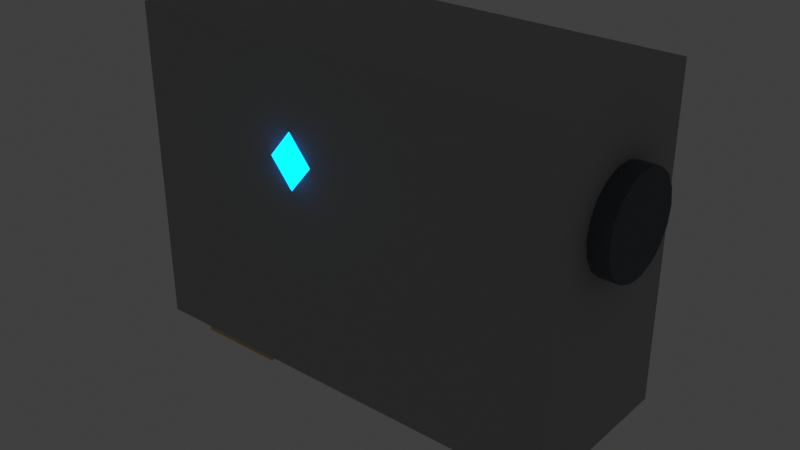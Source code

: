 # Source: SM_MKG_SparkPistol_A01.blend  (saved by Blender 5.1.30; exported with 4.5.12 LTS)
import bpy
from mathutils import Matrix  # noqa: F401  (used for matrix-valued properties, if any)

bpy.ops.wm.read_factory_settings(use_empty=True)
scene = bpy.context.scene
scene.name = 'Scene'

# ---- collections
col_collection = bpy.data.collections.new('Collection'); scene.collection.children.link(col_collection)

# ---- materials (node trees are filled in below, after node groups)
mat_m_aet_darkiron_a01_006 = bpy.data.materials.new('M_AET_DarkIron_A01.006')
mat_m_aet_darkiron_a01_006.diffuse_color = (0.08, 0.09, 0.1, 1.0)
mat_m_aet_brass_a01_006 = bpy.data.materials.new('M_AET_Brass_A01.006')
mat_m_aet_brass_a01_006.diffuse_color = (0.74, 0.5, 0.2, 1.0)
mat_m_aet_leather_dark_a01_006 = bpy.data.materials.new('M_AET_Leather_Dark_A01.006')
mat_m_aet_leather_dark_a01_006.diffuse_color = (0.19, 0.11, 0.07, 1.0)
mat_m_aet_aetheriumglow_blue_a01_006 = bpy.data.materials.new('M_AET_AetheriumGlow_Blue_A01.006')
mat_m_aet_aetheriumglow_blue_a01_006.diffuse_color = (0.05, 0.34, 0.9, 1.0)
mat_m_aet_stone_handpainted_a01_006 = bpy.data.materials.new('M_AET_Stone_Handpainted_A01.006')
mat_m_aet_stone_handpainted_a01_006.diffuse_color = (0.34, 0.35, 0.34, 1.0)

# ---- material node trees
mat_m_aet_darkiron_a01_006.use_nodes = True; mat_m_aet_darkiron_a01_006.node_tree.nodes.clear()
_N = mat_m_aet_darkiron_a01_006.node_tree.nodes; _L = mat_m_aet_darkiron_a01_006.node_tree.links
n0 = _N.new('ShaderNodeBsdfPrincipled'); n0.name = 'Principled BSDF'; n0.location = (-200, 100)
n0.inputs[0].default_value = (0.08, 0.09, 0.1, 1.0)
n0.inputs[2].default_value = 0.82
n1 = _N.new('ShaderNodeOutputMaterial'); n1.name = 'Material Output'; n1.location = (200, 100)
_L.new(n0.outputs[0], n1.inputs[0])
n1.is_active_output = True
mat_m_aet_brass_a01_006.use_nodes = True; mat_m_aet_brass_a01_006.node_tree.nodes.clear()
_N = mat_m_aet_brass_a01_006.node_tree.nodes; _L = mat_m_aet_brass_a01_006.node_tree.links
n0 = _N.new('ShaderNodeBsdfPrincipled'); n0.name = 'Principled BSDF'; n0.location = (-200, 100)
n0.inputs[0].default_value = (0.74, 0.5, 0.2, 1.0)
n0.inputs[2].default_value = 0.82
n1 = _N.new('ShaderNodeOutputMaterial'); n1.name = 'Material Output'; n1.location = (200, 100)
_L.new(n0.outputs[0], n1.inputs[0])
n1.is_active_output = True
mat_m_aet_leather_dark_a01_006.use_nodes = True; mat_m_aet_leather_dark_a01_006.node_tree.nodes.clear()
_N = mat_m_aet_leather_dark_a01_006.node_tree.nodes; _L = mat_m_aet_leather_dark_a01_006.node_tree.links
n0 = _N.new('ShaderNodeBsdfPrincipled'); n0.name = 'Principled BSDF'; n0.location = (-200, 100)
n0.inputs[0].default_value = (0.19, 0.11, 0.07, 1.0)
n0.inputs[2].default_value = 0.82
n1 = _N.new('ShaderNodeOutputMaterial'); n1.name = 'Material Output'; n1.location = (200, 100)
_L.new(n0.outputs[0], n1.inputs[0])
n1.is_active_output = True
mat_m_aet_aetheriumglow_blue_a01_006.use_nodes = True; mat_m_aet_aetheriumglow_blue_a01_006.node_tree.nodes.clear()
_N = mat_m_aet_aetheriumglow_blue_a01_006.node_tree.nodes; _L = mat_m_aet_aetheriumglow_blue_a01_006.node_tree.links
n0 = _N.new('ShaderNodeBsdfPrincipled'); n0.name = 'Principled BSDF'; n0.location = (-200, 100)
n0.inputs[0].default_value = (0.05, 0.34, 0.9, 1.0)
n0.inputs[2].default_value = 0.82
n0.inputs[27].default_value = (0.0, 0.8, 2.8, 1.0)
n0.inputs[28].default_value = 1.6
n1 = _N.new('ShaderNodeOutputMaterial'); n1.name = 'Material Output'; n1.location = (200, 100)
_L.new(n0.outputs[0], n1.inputs[0])
n1.is_active_output = True
mat_m_aet_stone_handpainted_a01_006.use_nodes = True; mat_m_aet_stone_handpainted_a01_006.node_tree.nodes.clear()
_N = mat_m_aet_stone_handpainted_a01_006.node_tree.nodes; _L = mat_m_aet_stone_handpainted_a01_006.node_tree.links
n0 = _N.new('ShaderNodeBsdfPrincipled'); n0.name = 'Principled BSDF'; n0.location = (-200, 100)
n0.inputs[0].default_value = (0.34, 0.35, 0.34, 1.0)
n0.inputs[2].default_value = 0.82
n1 = _N.new('ShaderNodeOutputMaterial'); n1.name = 'Material Output'; n1.location = (200, 100)
_L.new(n0.outputs[0], n1.inputs[0])
n1.is_active_output = True

# ---- world
world_world = bpy.data.worlds.new('World'); scene.world = world_world
world_world.use_nodes = True; world_world.node_tree.nodes.clear()
_N = world_world.node_tree.nodes; _L = world_world.node_tree.links
n0 = _N.new('ShaderNodeOutputWorld'); n0.name = 'World Output'; n0.location = (200, 100)
n1 = _N.new('ShaderNodeBackground'); n1.name = 'Background'; n1.location = (-200, 100)
n1.inputs[0].default_value = (0.05088, 0.05088, 0.05088, 1.0)
_L.new(n1.outputs[0], n0.inputs[0])
n0.is_active_output = True
world_world.color = (0.05088, 0.05088, 0.05088)
world_world.sun_shadow_jitter_overblur = 0.0

# ---- meshes
me_barrel_darkiron_thick = bpy.data.meshes.new('Barrel_DarkIron_Thick')
me_barrel_darkiron_thick.from_pydata([(-2.0, 4.8, 8.0), (34.0, 4.8, 8.0), (-2.0, 4.511, 9.642), (34.0, 4.511, 9.642), (-2.0, 3.677, 11.09), (34.0, 3.677, 11.09), (-2.0, 2.4, 12.16), (34.0, 2.4, 12.16), (-2.0, 0.8335, 12.73), (34.0, 0.8335, 12.73), (-2.0, -0.8335, 12.73), (34.0, -0.8335, 12.73), (-2.0, -2.4, 12.16), (34.0, -2.4, 12.16), (-2.0, -3.677, 11.09), (34.0, -3.677, 11.09), (-2.0, -4.511, 9.642), (34.0, -4.511, 9.642), (-2.0, -4.8, 8.0), (34.0, -4.8, 8.0), (-2.0, -4.511, 6.358), (34.0, -4.511, 6.358), (-2.0, -3.677, 4.915), (34.0, -3.677, 4.915), (-2.0, -2.4, 3.843), (34.0, -2.4, 3.843), (-2.0, -0.8335, 3.273), (34.0, -0.8335, 3.273), (-2.0, 0.8335, 3.273), (34.0, 0.8335, 3.273), (-2.0, 2.4, 3.843), (34.0, 2.4, 3.843), (-2.0, 3.677, 4.915), (34.0, 3.677, 4.915), (-2.0, 4.511, 6.358), (34.0, 4.511, 6.358)], [], [(0, 2, 3, 1), (2, 4, 5, 3), (4, 6, 7, 5), (6, 8, 9, 7), (8, 10, 11, 9), (10, 12, 13, 11), (12, 14, 15, 13), (14, 16, 17, 15), (16, 18, 19, 17), (18, 20, 21, 19), (20, 22, 23, 21), (22, 24, 25, 23), (24, 26, 27, 25), (26, 28, 29, 27), (28, 30, 31, 29), (30, 32, 33, 31), (32, 34, 35, 33), (34, 0, 1, 35), (34, 32, 30, 28, 26, 24, 22, 20, 18, 16, 14, 12, 10, 8, 6, 4, 2, 0), (1, 3, 5, 7, 9, 11, 13, 15, 17, 19, 21, 23, 25, 27, 29, 31, 33, 35)])
me_barrel_darkiron_thick.materials.append(mat_m_aet_darkiron_a01_006)
me_barrel_darkiron_thick.update()
me_muzzle_ring_darkiron = bpy.data.meshes.new('Muzzle_Ring_DarkIron')
me_muzzle_ring_darkiron.from_pydata([(32.5, 6.2, 8.0), (39.5, 6.2, 8.0), (32.5, 5.826, 10.12), (39.5, 5.826, 10.12), (32.5, 4.749, 11.99), (39.5, 4.749, 11.99), (32.5, 3.1, 13.37), (39.5, 3.1, 13.37), (32.5, 1.077, 14.11), (39.5, 1.077, 14.11), (32.5, -1.077, 14.11), (39.5, -1.077, 14.11), (32.5, -3.1, 13.37), (39.5, -3.1, 13.37), (32.5, -4.749, 11.99), (39.5, -4.749, 11.99), (32.5, -5.826, 10.12), (39.5, -5.826, 10.12), (32.5, -6.2, 8.0), (39.5, -6.2, 8.0), (32.5, -5.826, 5.879), (39.5, -5.826, 5.879), (32.5, -4.749, 4.015), (39.5, -4.749, 4.015), (32.5, -3.1, 2.631), (39.5, -3.1, 2.631), (32.5, -1.077, 1.894), (39.5, -1.077, 1.894), (32.5, 1.077, 1.894), (39.5, 1.077, 1.894), (32.5, 3.1, 2.631), (39.5, 3.1, 2.631), (32.5, 4.749, 4.015), (39.5, 4.749, 4.015), (32.5, 5.826, 5.879), (39.5, 5.826, 5.879)], [], [(0, 2, 3, 1), (2, 4, 5, 3), (4, 6, 7, 5), (6, 8, 9, 7), (8, 10, 11, 9), (10, 12, 13, 11), (12, 14, 15, 13), (14, 16, 17, 15), (16, 18, 19, 17), (18, 20, 21, 19), (20, 22, 23, 21), (22, 24, 25, 23), (24, 26, 27, 25), (26, 28, 29, 27), (28, 30, 31, 29), (30, 32, 33, 31), (32, 34, 35, 33), (34, 0, 1, 35), (34, 32, 30, 28, 26, 24, 22, 20, 18, 16, 14, 12, 10, 8, 6, 4, 2, 0), (1, 3, 5, 7, 9, 11, 13, 15, 17, 19, 21, 23, 25, 27, 29, 31, 33, 35)])
me_muzzle_ring_darkiron.materials.append(mat_m_aet_darkiron_a01_006)
me_muzzle_ring_darkiron.update()
me_chamber_brass_round = bpy.data.meshes.new('Chamber_Brass_Round')
me_chamber_brass_round.from_pydata([(10.0, -8.5, 8.0), (10.0, 8.5, 8.0), (9.457, -8.5, 11.08), (9.457, 8.5, 11.08), (7.894, -8.5, 13.79), (7.894, 8.5, 13.79), (5.5, -8.5, 15.79), (5.5, 8.5, 15.79), (2.563, -8.5, 16.86), (2.563, 8.5, 16.86), (-0.5628, -8.5, 16.86), (-0.5628, 8.5, 16.86), (-3.5, -8.5, 15.79), (-3.5, 8.5, 15.79), (-5.894, -8.5, 13.79), (-5.894, 8.5, 13.79), (-7.457, -8.5, 11.08), (-7.457, 8.5, 11.08), (-8.0, -8.5, 8.0), (-8.0, 8.5, 8.0), (-7.457, -8.5, 4.922), (-7.457, 8.5, 4.922), (-5.894, -8.5, 2.215), (-5.894, 8.5, 2.215), (-3.5, -8.5, 0.2058), (-3.5, 8.5, 0.2058), (-0.5628, -8.5, -0.8633), (-0.5628, 8.5, -0.8633), (2.563, -8.5, -0.8633), (2.563, 8.5, -0.8633), (5.5, -8.5, 0.2058), (5.5, 8.5, 0.2058), (7.894, -8.5, 2.215), (7.894, 8.5, 2.215), (9.457, -8.5, 4.922), (9.457, 8.5, 4.922)], [], [(0, 2, 3, 1), (2, 4, 5, 3), (4, 6, 7, 5), (6, 8, 9, 7), (8, 10, 11, 9), (10, 12, 13, 11), (12, 14, 15, 13), (14, 16, 17, 15), (16, 18, 19, 17), (18, 20, 21, 19), (20, 22, 23, 21), (22, 24, 25, 23), (24, 26, 27, 25), (26, 28, 29, 27), (28, 30, 31, 29), (30, 32, 33, 31), (32, 34, 35, 33), (34, 0, 1, 35), (34, 32, 30, 28, 26, 24, 22, 20, 18, 16, 14, 12, 10, 8, 6, 4, 2, 0), (1, 3, 5, 7, 9, 11, 13, 15, 17, 19, 21, 23, 25, 27, 29, 31, 33, 35)])
me_chamber_brass_round.materials.append(mat_m_aet_brass_a01_006)
me_chamber_brass_round.update()
me_receiver_darkiron_block = bpy.data.meshes.new('Receiver_DarkIron_Block')
me_receiver_darkiron_block.from_pydata([(-18.0, -7.0, 0.5), (0.0, -7.0, 0.5), (0.0, 7.0, 0.5), (-18.0, 7.0, 0.5), (-18.0, -7.0, 13.5), (0.0, -7.0, 13.5), (0.0, 7.0, 13.5), (-18.0, 7.0, 13.5)], [], [(0, 1, 2, 3), (4, 7, 6, 5), (0, 4, 5, 1), (1, 5, 6, 2), (2, 6, 7, 3), (3, 7, 4, 0)])
me_receiver_darkiron_block.materials.append(mat_m_aet_darkiron_a01_006)
me_receiver_darkiron_block.update()
me_grip_leather_compact = bpy.data.meshes.new('Grip_Leather_Compact')
me_grip_leather_compact.from_pydata([(-18.0, -5.5, -22.5), (-10.0, -5.5, -22.5), (-10.0, 5.5, -22.5), (-18.0, 5.5, -22.5), (-18.0, -5.5, 4.5), (-10.0, -5.5, 4.5), (-10.0, 5.5, 4.5), (-18.0, 5.5, 4.5)], [], [(0, 1, 2, 3), (4, 7, 6, 5), (0, 4, 5, 1), (1, 5, 6, 2), (2, 6, 7, 3), (3, 7, 4, 0)])
me_grip_leather_compact.materials.append(mat_m_aet_leather_dark_a01_006)
me_grip_leather_compact.update()
me_grip_brass_base = bpy.data.meshes.new('Grip_Brass_Base')
me_grip_brass_base.from_pydata([(-20.0, -6.5, -25.0), (-8.0, -6.5, -25.0), (-8.0, 6.5, -25.0), (-20.0, 6.5, -25.0), (-20.0, -6.5, -21.0), (-8.0, -6.5, -21.0), (-8.0, 6.5, -21.0), (-20.0, 6.5, -21.0)], [], [(0, 1, 2, 3), (4, 7, 6, 5), (0, 4, 5, 1), (1, 5, 6, 2), (2, 6, 7, 3), (3, 7, 4, 0)])
me_grip_brass_base.materials.append(mat_m_aet_brass_a01_006)
me_grip_brass_base.update()
me_trigger_guard_brass_front = bpy.data.meshes.new('Trigger_Guard_Brass_Front')
me_trigger_guard_brass_front.from_pydata([(-5.0, -1.5, -13.0), (-1.0, -1.5, -13.0), (-1.0, 1.5, -13.0), (-5.0, 1.5, -13.0), (-5.0, -1.5, -1.0), (-1.0, -1.5, -1.0), (-1.0, 1.5, -1.0), (-5.0, 1.5, -1.0)], [], [(0, 1, 2, 3), (4, 7, 6, 5), (0, 4, 5, 1), (1, 5, 6, 2), (2, 6, 7, 3), (3, 7, 4, 0)])
me_trigger_guard_brass_front.materials.append(mat_m_aet_brass_a01_006)
me_trigger_guard_brass_front.update()
me_trigger_guard_brass_bottom = bpy.data.meshes.new('Trigger_Guard_Brass_Bottom')
me_trigger_guard_brass_bottom.from_pydata([(-14.5, -1.5, -15.0), (-1.5, -1.5, -15.0), (-1.5, 1.5, -15.0), (-14.5, 1.5, -15.0), (-14.5, -1.5, -11.0), (-1.5, -1.5, -11.0), (-1.5, 1.5, -11.0), (-14.5, 1.5, -11.0)], [], [(0, 1, 2, 3), (4, 7, 6, 5), (0, 4, 5, 1), (1, 5, 6, 2), (2, 6, 7, 3), (3, 7, 4, 0)])
me_trigger_guard_brass_bottom.materials.append(mat_m_aet_brass_a01_006)
me_trigger_guard_brass_bottom.update()
me_aetherium_capacitor_side = bpy.data.meshes.new('Aetherium_Capacitor_Side')
me_aetherium_capacitor_side.from_pydata([(2.0, -10.0, 14.0), (7.0, -10.0, 8.0), (2.0, -7.5, 8.0), (-3.0, -10.0, 8.0), (2.0, -12.5, 8.0), (2.0, -10.0, 2.0)], [], [(0, 1, 2), (0, 2, 3), (0, 3, 4), (0, 4, 1), (5, 2, 1), (5, 3, 2), (5, 4, 3), (5, 1, 4)])
me_aetherium_capacitor_side.materials.append(mat_m_aet_aetheriumglow_blue_a01_006)
me_aetherium_capacitor_side.update()
me_ucx_sm_mkg_sparkpistol_a01_00 = bpy.data.meshes.new('UCX_SM_MKG_SparkPistol_A01_00')
me_ucx_sm_mkg_sparkpistol_a01_00.from_pydata([(-21.0, -11.0, -20.0), (37.0, -11.0, -20.0), (37.0, 11.0, -20.0), (-21.0, 11.0, -20.0), (-21.0, -11.0, 22.0), (37.0, -11.0, 22.0), (37.0, 11.0, 22.0), (-21.0, 11.0, 22.0)], [], [(0, 1, 2, 3), (4, 7, 6, 5), (0, 4, 5, 1), (1, 5, 6, 2), (2, 6, 7, 3), (3, 7, 4, 0)])
me_ucx_sm_mkg_sparkpistol_a01_00.materials.append(mat_m_aet_stone_handpainted_a01_006)
me_ucx_sm_mkg_sparkpistol_a01_00.update()

# ---- objects
ob_barrel_darkiron_thick = bpy.data.objects.new('Barrel_DarkIron_Thick', me_barrel_darkiron_thick)
ob_muzzle_ring_darkiron = bpy.data.objects.new('Muzzle_Ring_DarkIron', me_muzzle_ring_darkiron)
ob_chamber_brass_round = bpy.data.objects.new('Chamber_Brass_Round', me_chamber_brass_round)
ob_receiver_darkiron_block = bpy.data.objects.new('Receiver_DarkIron_Block', me_receiver_darkiron_block)
ob_grip_leather_compact = bpy.data.objects.new('Grip_Leather_Compact', me_grip_leather_compact)
ob_grip_brass_base = bpy.data.objects.new('Grip_Brass_Base', me_grip_brass_base)
ob_trigger_guard_brass_front = bpy.data.objects.new('Trigger_Guard_Brass_Front', me_trigger_guard_brass_front)
ob_trigger_guard_brass_bottom = bpy.data.objects.new('Trigger_Guard_Brass_Bottom', me_trigger_guard_brass_bottom)
ob_aetherium_capacitor_side = bpy.data.objects.new('Aetherium_Capacitor_Side', me_aetherium_capacitor_side)
ob_ucx_sm_mkg_sparkpistol_a01_00 = bpy.data.objects.new('UCX_SM_MKG_SparkPistol_A01_00', me_ucx_sm_mkg_sparkpistol_a01_00)
ob_sm_mkg_sparkpistol_a01_productionnotes = bpy.data.objects.new('SM_MKG_SparkPistol_A01_ProductionNotes', None)

# ---- transforms, parenting, visibility, modifiers, constraints
ob_barrel_darkiron_thick.location = (0.0, 0.0, 0.0)
ob_muzzle_ring_darkiron.location = (0.0, 0.0, 0.0)
ob_chamber_brass_round.location = (0.0, 0.0, 0.0)
ob_receiver_darkiron_block.location = (0.0, 0.0, 0.0)
ob_grip_leather_compact.location = (0.0, 0.0, 0.0)
ob_grip_brass_base.location = (0.0, 0.0, 0.0)
ob_trigger_guard_brass_front.location = (0.0, 0.0, 0.0)
ob_trigger_guard_brass_bottom.location = (0.0, 0.0, 0.0)
ob_aetherium_capacitor_side.location = (0.0, 0.0, 0.0)
ob_ucx_sm_mkg_sparkpistol_a01_00.location = (0.0, 0.0, 0.0)
ob_ucx_sm_mkg_sparkpistol_a01_00.display_type = 'WIRE'
ob_ucx_sm_mkg_sparkpistol_a01_00.show_wire = True
ob_sm_mkg_sparkpistol_a01_productionnotes.location = (0.0, 0.0, 0.0)
ob_sm_mkg_sparkpistol_a01_productionnotes.empty_display_size = 8.0

# ---- collection membership
col_collection.objects.link(ob_barrel_darkiron_thick)
col_collection.objects.link(ob_muzzle_ring_darkiron)
col_collection.objects.link(ob_chamber_brass_round)
col_collection.objects.link(ob_receiver_darkiron_block)
col_collection.objects.link(ob_grip_leather_compact)
col_collection.objects.link(ob_grip_brass_base)
col_collection.objects.link(ob_trigger_guard_brass_front)
col_collection.objects.link(ob_trigger_guard_brass_bottom)
col_collection.objects.link(ob_aetherium_capacitor_side)
col_collection.objects.link(ob_ucx_sm_mkg_sparkpistol_a01_00)
col_collection.objects.link(ob_sm_mkg_sparkpistol_a01_productionnotes)

# ---- scene / render settings (as saved in the file)
scene.frame_start = 1; scene.frame_end = 250; scene.frame_set(1)
scene.render.engine = 'BLENDER_EEVEE_NEXT'
scene.render.bake_bias = 0.0
scene.render.bake_samples = 0
scene.cycles.sampling_pattern = 'TABULATED_SOBOL'
scene.eevee.use_volume_custom_range = False
scene.view_settings.view_transform = 'Standard'
scene.unit_settings.scale_length = 0.01
bpy.context.view_layer.update()

# ---- added for rendering (the .blend has no active camera): camera
cam_auto = bpy.data.cameras.new('AutoCamera')
cam_auto.lens = 50.0
cam_auto.sensor_width = 36.0
cam_auto.clip_end = 1301.19
ob_auto_camera = bpy.data.objects.new('AutoCamera', cam_auto)
scene.collection.objects.link(ob_auto_camera)
ob_auto_camera.location = (83.3922, -89.7206, 57.8138)
ob_auto_camera.rotation_euler = (1.09748, -7.21219e-08, 0.694738)
scene.camera = ob_auto_camera
bpy.context.view_layer.update()
